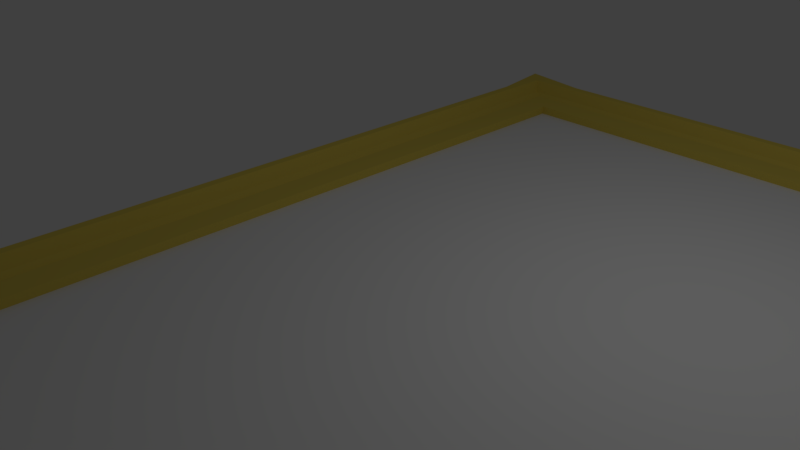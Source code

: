 # Source: frame.blend  (saved by Blender 2.79.0; exported with 4.5.12 LTS)
import bpy
from mathutils import Matrix  # noqa: F401  (used for matrix-valued properties, if any)

bpy.ops.wm.read_factory_settings(use_empty=True)
scene = bpy.context.scene
scene.name = 'Scene'

# ---- collections
col_collection_1 = bpy.data.collections.new('Collection 1'); scene.collection.children.link(col_collection_1)

# ---- materials (node trees are filled in below, after node groups)
mat_material_002 = bpy.data.materials.new('Material.002')
mat_material_002.alpha_threshold = 0.0
mat_material_002.use_transparent_shadow = False
mat_material_002.roughness = 0.5
mat_material_001 = bpy.data.materials.new('Material.001')
mat_material_001.alpha_threshold = 0.0
mat_material_001.use_transparent_shadow = False
mat_material_001.diffuse_color = (0.6982, 0.5501, 0.09493, 1.0)
mat_material_001.roughness = 0.5

# ---- material node trees

# ---- world
world_world = bpy.data.worlds.new('World'); scene.world = world_world
world_world.color = (0.05088, 0.05088, 0.05088)
world_world.use_sun_shadow = False
world_world.sun_shadow_jitter_overblur = 0.0
world_world.cycles.sampling_method = 'MANUAL'

# ---- cameras
cam_camera = bpy.data.cameras.new('Camera')
cam_camera.clip_end = 100.0
cam_camera.lens = 35.0
cam_camera.sensor_width = 32.0
cam_camera.sensor_height = 18.0
cam_camera.ortho_scale = 7.314
cam_camera.dof.focus_distance = 0.0
cam_camera.dof.aperture_fstop = 128.0

# ---- lights
light_lamp = bpy.data.lights.new('Lamp', 'POINT')
light_lamp.transmission_factor = 0.0
light_lamp.cutoff_distance = 30.0
light_lamp.energy = 100.0
light_lamp.shadow_buffer_clip_start = 1.001
light_lamp.shadow_soft_size = 0.1
light_lamp.shadow_maximum_resolution = 0.006
light_lamp.use_absolute_resolution = True

# ---- meshes
me_plane_001 = bpy.data.meshes.new('Plane.001')
me_plane_001.from_pydata([(-1.28, -2.103, -0.08954), (1.183, -2.103, -0.08954), (-1.28, 1.729, -0.08954), (1.183, 1.729, -0.08954)], [], [(0, 1, 3, 2)])
me_plane_001.materials.append(mat_material_002)
me_plane_001.use_remesh_preserve_volume = False
me_plane_001.use_remesh_preserve_attributes = False
me_plane_001.use_mirror_vertex_groups = False
me_plane_001.update()
me_cube_001 = bpy.data.meshes.new('Cube.001')
me_cube_001.from_pydata([(-5.06, -6.575, -0.1945), (-3.99, -5.525, 0.261), (-5.007, 6.559, -0.1945), (-3.99, 5.525, 0.261), (4.038, -6.57, -0.1945), (2.984, -5.525, 0.261), (3.991, 6.53, -0.1945), (2.984, 5.525, 0.261), (-5.06, -6.575, 0.4028), (-5.007, 6.559, 0.4028), (3.991, 6.53, 0.4028), (4.038, -6.57, 0.4028), (-4.721, -6.256, 0.4028), (-4.721, 6.256, 0.4028), (3.715, 6.256, 0.4028), (3.715, -6.256, 0.4028), (-4.628, -6.162, 0.2313), (-4.628, 6.162, 0.2313), (3.622, 6.162, 0.2313), (3.622, -6.162, 0.2313), (-4.539, -6.073, 0.1734), (-4.539, 6.073, 0.1734), (3.533, 6.073, 0.1734), (3.533, -6.073, 0.1734), (-4.374, -5.909, 0.261), (-4.374, 5.909, 0.261), (3.368, 5.909, 0.261), (3.368, -5.909, 0.261), (-3.99, -5.525, 0.1304), (-3.99, 5.525, 0.1304), (2.984, 5.525, 0.1304), (2.984, -5.525, 0.1304), (-3.956, 6.384, -0.1945), (-3.956, 6.384, 0.4028), (-3.956, -6.384, -0.1945), (-3.956, -6.384, 0.4028), (-3.834, 6.256, 0.4028), (-3.834, -6.256, 0.4028), (-3.745, 6.162, 0.2313), (-3.745, -6.162, 0.2313), (-3.661, 6.073, 0.1734), (-3.661, -6.073, 0.1734), (-3.504, 5.909, 0.261), (-3.504, -5.909, 0.261), (-3.139, 5.525, 0.261), (-3.139, -5.525, 0.261), (-3.139, 5.525, 0.1304), (-3.139, -5.525, 0.1304), (-4.849, 5.577, -0.1945), (-4.849, 5.577, 0.4028), (3.843, 5.577, -0.1945), (3.843, 5.577, 0.4028), (-4.721, 5.453, 0.4028), (3.715, 5.453, 0.4028), (-4.628, 5.362, 0.2313), (3.622, 5.362, 0.2313), (-4.539, 5.275, 0.1734), (3.533, 5.275, 0.1734), (-4.374, 5.115, 0.261), (3.368, 5.115, 0.261), (-3.99, 4.742, 0.261), (2.984, 4.742, 0.261), (-3.99, 4.742, 0.1304), (2.984, 4.742, 0.1304), (-3.139, 4.742, 0.1304), (-3.956, 5.577, -0.1945), (2.963, 6.384, 0.4028), (2.963, -6.384, -0.1945), (2.867, 6.256, 0.4028), (2.797, 6.162, 0.2313), (2.731, 6.073, 0.1734), (2.608, 5.909, 0.261), (2.321, 5.525, 0.261), (2.321, 5.525, 0.1304), (2.963, 6.384, -0.1945), (2.963, -6.384, 0.4028), (2.867, -6.256, 0.4028), (2.797, -6.162, 0.2313), (2.731, -6.073, 0.1734), (2.608, -5.909, 0.261), (2.321, -5.525, 0.261), (2.321, -5.525, 0.1304), (2.321, 4.742, 0.1304), (2.963, 5.577, -0.1945), (-4.849, -5.556, -0.1945), (3.843, -5.556, 0.4028), (3.715, -5.446, 0.4028), (3.622, -5.365, 0.2313), (3.533, -5.288, 0.1734), (3.368, -5.146, 0.261), (2.984, -4.815, 0.261), (2.984, -4.815, 0.1304), (-3.139, -4.815, 0.1304), (-3.956, -5.556, -0.1945), (-4.849, -5.556, 0.4028), (3.843, -5.556, -0.1945), (-4.721, -5.446, 0.4028), (-4.628, -5.365, 0.2313), (-4.539, -5.288, 0.1734), (-4.374, -5.146, 0.261), (-3.99, -4.815, 0.261), (-3.99, -4.815, 0.1304), (2.321, -4.815, 0.1304), (2.963, -5.556, -0.1945)], [], [(48, 49, 9, 2), (74, 66, 10, 6), (95, 85, 11, 4), (34, 35, 8, 0), (103, 95, 4, 67), (80, 5, 31, 81), (52, 13, 9, 49), (68, 14, 10, 66), (86, 15, 11, 85), (37, 12, 8, 35), (54, 17, 13, 52), (69, 18, 14, 68), (87, 19, 15, 86), (39, 16, 12, 37), (56, 21, 17, 54), (70, 22, 18, 69), (88, 23, 19, 87), (41, 20, 16, 39), (58, 25, 21, 56), (71, 26, 22, 70), (89, 27, 23, 88), (43, 24, 20, 41), (60, 3, 25, 58), (72, 7, 26, 71), (90, 5, 27, 89), (45, 1, 24, 43), (92, 101, 28, 47), (44, 3, 29, 46), (61, 7, 30, 63), (100, 1, 28, 101), (72, 44, 46, 73), (102, 92, 47, 81), (80, 45, 43, 79), (3, 44, 42, 25), (79, 43, 41, 78), (25, 42, 40, 21), (78, 41, 39, 77), (21, 40, 38, 17), (77, 39, 37, 76), (17, 38, 36, 13), (76, 37, 35, 75), (13, 36, 33, 9), (1, 45, 47, 28), (84, 93, 34, 0), (67, 75, 35, 34), (2, 9, 33, 32), (2, 32, 65, 48), (73, 46, 64, 82), (3, 60, 62, 29), (90, 61, 63, 91), (46, 29, 62, 64), (7, 61, 59, 26), (100, 60, 58, 99), (26, 59, 57, 22), (99, 58, 56, 98), (22, 57, 55, 18), (98, 56, 54, 97), (18, 55, 53, 14), (97, 54, 52, 96), (14, 53, 51, 10), (96, 52, 49, 94), (74, 6, 50, 83), (6, 10, 51, 50), (84, 94, 49, 48), (32, 74, 83, 65), (30, 73, 82, 63), (4, 11, 75, 67), (15, 76, 75, 11), (19, 77, 76, 15), (23, 78, 77, 19), (27, 79, 78, 23), (5, 80, 79, 27), (91, 102, 81, 31), (7, 72, 73, 30), (44, 72, 71, 42), (42, 71, 70, 40), (40, 70, 69, 38), (38, 69, 68, 36), (36, 68, 66, 33), (45, 80, 81, 47), (93, 103, 67, 34), (32, 33, 66, 74), (65, 83, 103, 93), (63, 82, 102, 91), (0, 8, 94, 84), (12, 96, 94, 8), (16, 97, 96, 12), (20, 98, 97, 16), (24, 99, 98, 20), (1, 100, 99, 24), (5, 90, 91, 31), (48, 65, 93, 84), (82, 64, 92, 102), (60, 100, 101, 62), (64, 62, 101, 92), (61, 90, 89, 59), (59, 89, 88, 57), (57, 88, 87, 55), (55, 87, 86, 53), (53, 86, 85, 51), (83, 50, 95, 103), (50, 51, 85, 95)])
me_cube_001.materials.append(mat_material_001)
me_cube_001.use_remesh_preserve_volume = False
me_cube_001.use_remesh_preserve_attributes = False
me_cube_001.use_mirror_vertex_groups = False
me_cube_001.update()

# ---- objects
ob_plane = bpy.data.objects.new('Plane', me_plane_001)
ob_cube = bpy.data.objects.new('Cube', me_cube_001)
ob_lamp = bpy.data.objects.new('Lamp', light_lamp)
ob_camera = bpy.data.objects.new('Camera', cam_camera)

# ---- transforms, parenting, visibility, modifiers, constraints
ob_plane.location = (2.469, 0.0, 0.6798)
ob_plane.scale = (2.904, 2.904, 2.904)
ob_plane.lineart.crease_threshold = 0.0
ob_cube.location = (2.843, -0.5709, 0.2833)
ob_cube.lineart.crease_threshold = 0.0
ob_lamp.location = (4.076, 1.005, 5.904)
ob_lamp.rotation_euler = (0.6503, 0.05522, 1.866)
ob_lamp.lock_rotations_4d = False
ob_lamp.empty_display_type = 'ARROWS'
ob_lamp.color = (0.0, 0.0, 0.0, 0.0)
ob_lamp.lineart.crease_threshold = 0.0
ob_camera.location = (7.481, -6.508, 5.344)
ob_camera.rotation_euler = (1.109, 0.0, 0.8149)
ob_camera.lock_rotations_4d = False
ob_camera.empty_display_type = 'ARROWS'
ob_camera.color = (0.0, 0.0, 0.0, 0.0)
ob_camera.display_type = 'WIRE'
ob_camera.lineart.crease_threshold = 0.0

# ---- collection membership
col_collection_1.objects.link(ob_plane)
col_collection_1.objects.link(ob_cube)
col_collection_1.objects.link(ob_lamp)
col_collection_1.objects.link(ob_camera)

# ---- scene / render settings (as saved in the file)
scene.camera = ob_camera
scene.frame_start = 1; scene.frame_end = 250; scene.frame_set(1)
scene.render.engine = 'BLENDER_EEVEE_NEXT'
scene.render.resolution_percentage = 50
scene.render.dither_intensity = 0.0
scene.cycles.use_denoising = False
scene.cycles.samples = 128
scene.cycles.sampling_pattern = 'TABULATED_SOBOL'
scene.cycles.use_adaptive_sampling = False
scene.cycles.use_light_tree = False
scene.cycles.blur_glossy = 0.0
scene.cycles.sample_clamp_indirect = 0.0
scene.view_settings.view_transform = 'Standard'
bpy.context.view_layer.update()
